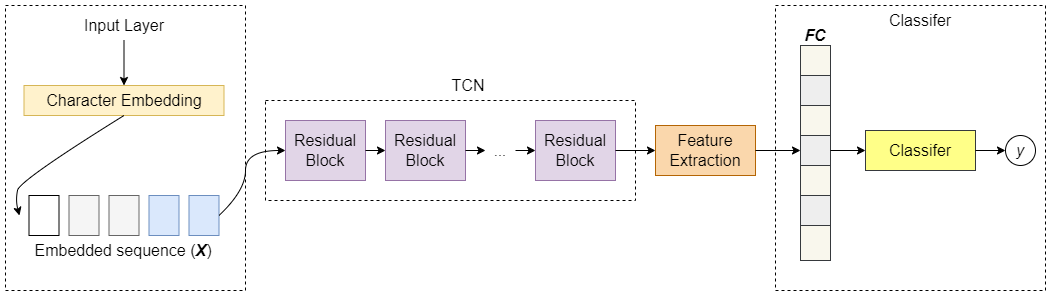

The diagram above was exported from draw.io. Its source (the exported page's mxGraphModel, read from the mxfile embedded in the PNG):
<mxGraphModel dx="1730" dy="2552" grid="1" gridSize="10" guides="1" tooltips="1" connect="1" arrows="1" fold="1" page="1" pageScale="1" pageWidth="1169" pageHeight="1654" math="0" shadow="0">
  <root>
    <mxCell id="0" />
    <mxCell id="1" parent="0" />
    <mxCell id="R8p69nmZnbPoln4qVeHn-38" value="" style="rounded=0;whiteSpace=wrap;html=1;fontSize=16;labelBackgroundColor=none;fillColor=none;dashed=1;" parent="1" vertex="1">
      <mxGeometry x="310" y="-410" width="370" height="100" as="geometry" />
    </mxCell>
    <mxCell id="R8p69nmZnbPoln4qVeHn-39" value="" style="rounded=0;whiteSpace=wrap;html=1;fontSize=15;labelBackgroundColor=none;fillColor=none;dashed=1;" parent="1" vertex="1">
      <mxGeometry x="820" y="-505" width="270" height="285" as="geometry" />
    </mxCell>
    <mxCell id="R8p69nmZnbPoln4qVeHn-11" value="" style="rounded=0;whiteSpace=wrap;html=1;fontSize=15;labelBackgroundColor=none;fillColor=none;dashed=1;" parent="1" vertex="1">
      <mxGeometry x="50" y="-505" width="240" height="285" as="geometry" />
    </mxCell>
    <mxCell id="R8p69nmZnbPoln4qVeHn-1" value="" style="rounded=0;whiteSpace=wrap;html=1;" parent="1" vertex="1">
      <mxGeometry x="73.5" y="-315" width="30" height="40" as="geometry" />
    </mxCell>
    <mxCell id="R8p69nmZnbPoln4qVeHn-2" value="" style="rounded=0;whiteSpace=wrap;html=1;fillColor=#f5f5f5;fontColor=#333333;strokeColor=#666666;" parent="1" vertex="1">
      <mxGeometry x="113.5" y="-315" width="30" height="40" as="geometry" />
    </mxCell>
    <mxCell id="R8p69nmZnbPoln4qVeHn-3" value="" style="rounded=0;whiteSpace=wrap;html=1;fillColor=#f5f5f5;fontColor=#333333;strokeColor=#666666;" parent="1" vertex="1">
      <mxGeometry x="153.5" y="-315" width="30" height="40" as="geometry" />
    </mxCell>
    <mxCell id="R8p69nmZnbPoln4qVeHn-4" value="" style="rounded=0;whiteSpace=wrap;html=1;fillColor=#dae8fc;strokeColor=#6c8ebf;" parent="1" vertex="1">
      <mxGeometry x="193.5" y="-315" width="30" height="40" as="geometry" />
    </mxCell>
    <mxCell id="R8p69nmZnbPoln4qVeHn-5" value="" style="rounded=0;whiteSpace=wrap;html=1;fillColor=#dae8fc;strokeColor=#6c8ebf;" parent="1" vertex="1">
      <mxGeometry x="233.5" y="-315" width="30" height="40" as="geometry" />
    </mxCell>
    <mxCell id="R8p69nmZnbPoln4qVeHn-6" value="Input Layer" style="text;html=1;align=center;verticalAlign=middle;whiteSpace=wrap;rounded=0;strokeColor=none;fontSize=16;" parent="1" vertex="1">
      <mxGeometry x="113.5" y="-500" width="110" height="30" as="geometry" />
    </mxCell>
    <mxCell id="R8p69nmZnbPoln4qVeHn-7" value="Character Embedding" style="text;html=1;strokeColor=#d6b656;fillColor=#fff2cc;align=center;verticalAlign=middle;whiteSpace=wrap;rounded=0;fontSize=16;" parent="1" vertex="1">
      <mxGeometry x="68.5" y="-425" width="200" height="30" as="geometry" />
    </mxCell>
    <mxCell id="R8p69nmZnbPoln4qVeHn-8" value="" style="endArrow=classic;html=1;rounded=0;fontSize=15;exitX=0.5;exitY=1;exitDx=0;exitDy=0;entryX=0.5;entryY=0;entryDx=0;entryDy=0;" parent="1" source="R8p69nmZnbPoln4qVeHn-6" target="R8p69nmZnbPoln4qVeHn-7" edge="1">
      <mxGeometry width="50" height="50" relative="1" as="geometry">
        <mxPoint x="443.5" y="-405" as="sourcePoint" />
        <mxPoint x="493.5" y="-455" as="targetPoint" />
      </mxGeometry>
    </mxCell>
    <mxCell id="R8p69nmZnbPoln4qVeHn-9" value="" style="curved=1;endArrow=classic;html=1;rounded=0;fontSize=15;exitX=0.5;exitY=1;exitDx=0;exitDy=0;" parent="1" source="R8p69nmZnbPoln4qVeHn-7" edge="1">
      <mxGeometry width="50" height="50" relative="1" as="geometry">
        <mxPoint x="443.5" y="-405" as="sourcePoint" />
        <mxPoint x="64" y="-295" as="targetPoint" />
        <Array as="points">
          <mxPoint x="64" y="-330" />
          <mxPoint x="60" y="-310" />
        </Array>
      </mxGeometry>
    </mxCell>
    <mxCell id="R8p69nmZnbPoln4qVeHn-10" value="Embedded sequence (&lt;b style=&quot;font-size: 16px;&quot;&gt;&lt;i style=&quot;font-size: 16px;&quot;&gt;X&lt;/i&gt;&lt;/b&gt;)" style="text;html=1;strokeColor=none;fillColor=none;align=center;verticalAlign=middle;whiteSpace=wrap;rounded=0;fontSize=16;" parent="1" vertex="1">
      <mxGeometry x="72.5" y="-275" width="190" height="30" as="geometry" />
    </mxCell>
    <mxCell id="R8p69nmZnbPoln4qVeHn-12" value="Residual Block" style="rounded=0;whiteSpace=wrap;html=1;labelBackgroundColor=none;fontSize=16;fillColor=#e1d5e7;strokeColor=#9673a6;" parent="1" vertex="1">
      <mxGeometry x="330" y="-390" width="80" height="60" as="geometry" />
    </mxCell>
    <mxCell id="R8p69nmZnbPoln4qVeHn-14" value="Residual Block" style="rounded=0;whiteSpace=wrap;html=1;labelBackgroundColor=none;fontSize=16;fillColor=#e1d5e7;strokeColor=#9673a6;" parent="1" vertex="1">
      <mxGeometry x="430" y="-390" width="80" height="60" as="geometry" />
    </mxCell>
    <mxCell id="R8p69nmZnbPoln4qVeHn-15" value="Residual Block" style="rounded=0;whiteSpace=wrap;html=1;labelBackgroundColor=none;fontSize=16;fillColor=#e1d5e7;strokeColor=#9673a6;" parent="1" vertex="1">
      <mxGeometry x="580" y="-390" width="80" height="60" as="geometry" />
    </mxCell>
    <mxCell id="R8p69nmZnbPoln4qVeHn-16" value="" style="endArrow=classic;html=1;rounded=0;fontSize=12;fontColor=default;exitX=1;exitY=0.5;exitDx=0;exitDy=0;entryX=0;entryY=0.5;entryDx=0;entryDy=0;" parent="1" source="R8p69nmZnbPoln4qVeHn-12" target="R8p69nmZnbPoln4qVeHn-14" edge="1">
      <mxGeometry width="50" height="50" relative="1" as="geometry">
        <mxPoint x="360" y="-340" as="sourcePoint" />
        <mxPoint x="410" y="-390" as="targetPoint" />
      </mxGeometry>
    </mxCell>
    <mxCell id="R8p69nmZnbPoln4qVeHn-17" value="..." style="text;html=1;strokeColor=none;fillColor=none;align=center;verticalAlign=middle;whiteSpace=wrap;rounded=0;labelBackgroundColor=none;fontSize=15;fontColor=default;" parent="1" vertex="1">
      <mxGeometry x="530" y="-375" width="30" height="30" as="geometry" />
    </mxCell>
    <mxCell id="R8p69nmZnbPoln4qVeHn-18" value="" style="endArrow=classic;html=1;rounded=0;fontSize=15;fontColor=default;exitX=1;exitY=0.5;exitDx=0;exitDy=0;entryX=0;entryY=0.5;entryDx=0;entryDy=0;" parent="1" source="R8p69nmZnbPoln4qVeHn-14" target="R8p69nmZnbPoln4qVeHn-17" edge="1">
      <mxGeometry width="50" height="50" relative="1" as="geometry">
        <mxPoint x="360" y="-340" as="sourcePoint" />
        <mxPoint x="410" y="-390" as="targetPoint" />
      </mxGeometry>
    </mxCell>
    <mxCell id="R8p69nmZnbPoln4qVeHn-19" value="" style="endArrow=classic;html=1;rounded=0;fontSize=15;fontColor=default;exitX=1;exitY=0.5;exitDx=0;exitDy=0;entryX=0;entryY=0.5;entryDx=0;entryDy=0;" parent="1" source="R8p69nmZnbPoln4qVeHn-17" target="R8p69nmZnbPoln4qVeHn-15" edge="1">
      <mxGeometry width="50" height="50" relative="1" as="geometry">
        <mxPoint x="610" y="-190" as="sourcePoint" />
        <mxPoint x="660" y="-240" as="targetPoint" />
      </mxGeometry>
    </mxCell>
    <mxCell id="R8p69nmZnbPoln4qVeHn-21" value="Feature Extraction" style="rounded=0;whiteSpace=wrap;html=1;labelBackgroundColor=none;fontSize=16;strokeColor=#b46504;fillColor=#fad7ac;" parent="1" vertex="1">
      <mxGeometry x="700" y="-385" width="100" height="50" as="geometry" />
    </mxCell>
    <mxCell id="R8p69nmZnbPoln4qVeHn-22" value="" style="rounded=0;whiteSpace=wrap;html=1;labelBackgroundColor=none;fontSize=15;strokeColor=#36393d;fillColor=#f9f7ed;" parent="1" vertex="1">
      <mxGeometry x="845" y="-465" width="30" height="30" as="geometry" />
    </mxCell>
    <mxCell id="R8p69nmZnbPoln4qVeHn-23" value="" style="rounded=0;whiteSpace=wrap;html=1;labelBackgroundColor=none;fontSize=15;strokeColor=#36393d;fillColor=#eeeeee;" parent="1" vertex="1">
      <mxGeometry x="845" y="-435" width="30" height="30" as="geometry" />
    </mxCell>
    <mxCell id="R8p69nmZnbPoln4qVeHn-24" value="" style="rounded=0;whiteSpace=wrap;html=1;labelBackgroundColor=none;fontSize=15;strokeColor=#36393d;fillColor=#f9f7ed;" parent="1" vertex="1">
      <mxGeometry x="845" y="-405" width="30" height="30" as="geometry" />
    </mxCell>
    <mxCell id="R8p69nmZnbPoln4qVeHn-25" value="" style="rounded=0;whiteSpace=wrap;html=1;labelBackgroundColor=none;fontSize=15;strokeColor=#36393d;fillColor=#eeeeee;" parent="1" vertex="1">
      <mxGeometry x="845" y="-375" width="30" height="30" as="geometry" />
    </mxCell>
    <mxCell id="R8p69nmZnbPoln4qVeHn-26" value="" style="rounded=0;whiteSpace=wrap;html=1;labelBackgroundColor=none;fontSize=15;strokeColor=#36393d;fillColor=#f9f7ed;" parent="1" vertex="1">
      <mxGeometry x="845" y="-345" width="30" height="30" as="geometry" />
    </mxCell>
    <mxCell id="R8p69nmZnbPoln4qVeHn-27" value="" style="rounded=0;whiteSpace=wrap;html=1;labelBackgroundColor=none;fontSize=15;strokeColor=#36393d;fillColor=#eeeeee;" parent="1" vertex="1">
      <mxGeometry x="845" y="-315" width="30" height="30" as="geometry" />
    </mxCell>
    <mxCell id="R8p69nmZnbPoln4qVeHn-28" value="" style="rounded=0;whiteSpace=wrap;html=1;labelBackgroundColor=none;fontSize=15;strokeColor=#36393d;fillColor=#f9f7ed;" parent="1" vertex="1">
      <mxGeometry x="845" y="-285" width="30" height="35" as="geometry" />
    </mxCell>
    <mxCell id="R8p69nmZnbPoln4qVeHn-30" value="" style="curved=1;endArrow=classic;html=1;rounded=0;fontSize=15;fontColor=default;exitX=1;exitY=0.5;exitDx=0;exitDy=0;entryX=0;entryY=0.5;entryDx=0;entryDy=0;" parent="1" source="R8p69nmZnbPoln4qVeHn-5" target="R8p69nmZnbPoln4qVeHn-12" edge="1">
      <mxGeometry width="50" height="50" relative="1" as="geometry">
        <mxPoint x="430" y="-330" as="sourcePoint" />
        <mxPoint x="480" y="-380" as="targetPoint" />
        <Array as="points">
          <mxPoint x="290" y="-320" />
          <mxPoint x="290" y="-360" />
        </Array>
      </mxGeometry>
    </mxCell>
    <mxCell id="R8p69nmZnbPoln4qVeHn-31" value="FC" style="text;html=1;strokeColor=none;fillColor=none;align=center;verticalAlign=middle;whiteSpace=wrap;rounded=0;labelBackgroundColor=none;fontSize=16;fontColor=default;fontStyle=3" parent="1" vertex="1">
      <mxGeometry x="830" y="-490" width="60" height="30" as="geometry" />
    </mxCell>
    <mxCell id="R8p69nmZnbPoln4qVeHn-32" value="Classifer" style="rounded=0;whiteSpace=wrap;html=1;labelBackgroundColor=none;fontSize=16;strokeColor=#36393d;fillColor=#ffff88;" parent="1" vertex="1">
      <mxGeometry x="910" y="-380" width="110" height="40" as="geometry" />
    </mxCell>
    <mxCell id="R8p69nmZnbPoln4qVeHn-33" value="" style="endArrow=classic;html=1;rounded=0;fontSize=15;fontColor=default;exitX=1;exitY=0.5;exitDx=0;exitDy=0;entryX=0;entryY=0.5;entryDx=0;entryDy=0;" parent="1" source="R8p69nmZnbPoln4qVeHn-15" target="R8p69nmZnbPoln4qVeHn-21" edge="1">
      <mxGeometry width="50" height="50" relative="1" as="geometry">
        <mxPoint x="520" y="-330" as="sourcePoint" />
        <mxPoint x="570" y="-380" as="targetPoint" />
      </mxGeometry>
    </mxCell>
    <mxCell id="R8p69nmZnbPoln4qVeHn-34" value="&lt;i style=&quot;font-size: 16px;&quot;&gt;y&lt;/i&gt;" style="ellipse;whiteSpace=wrap;html=1;aspect=fixed;labelBackgroundColor=none;fontSize=16;fontColor=default;strokeColor=default;fillColor=none;gradientColor=none;" parent="1" vertex="1">
      <mxGeometry x="1050" y="-375" width="30" height="30" as="geometry" />
    </mxCell>
    <mxCell id="R8p69nmZnbPoln4qVeHn-35" value="" style="endArrow=classic;html=1;rounded=0;fontSize=15;fontColor=default;entryX=0;entryY=0.5;entryDx=0;entryDy=0;" parent="1" source="R8p69nmZnbPoln4qVeHn-21" target="R8p69nmZnbPoln4qVeHn-25" edge="1">
      <mxGeometry width="50" height="50" relative="1" as="geometry">
        <mxPoint x="660" y="-200" as="sourcePoint" />
        <mxPoint x="830" y="-360" as="targetPoint" />
      </mxGeometry>
    </mxCell>
    <mxCell id="R8p69nmZnbPoln4qVeHn-36" value="" style="endArrow=classic;html=1;rounded=0;fontSize=15;fontColor=default;entryX=0;entryY=0.5;entryDx=0;entryDy=0;exitX=1;exitY=0.5;exitDx=0;exitDy=0;" parent="1" source="R8p69nmZnbPoln4qVeHn-25" target="R8p69nmZnbPoln4qVeHn-32" edge="1">
      <mxGeometry width="50" height="50" relative="1" as="geometry">
        <mxPoint x="890" y="-350" as="sourcePoint" />
        <mxPoint x="790" y="-390" as="targetPoint" />
      </mxGeometry>
    </mxCell>
    <mxCell id="R8p69nmZnbPoln4qVeHn-37" value="" style="endArrow=classic;html=1;rounded=0;fontSize=15;fontColor=default;exitX=1;exitY=0.5;exitDx=0;exitDy=0;entryX=0;entryY=0.5;entryDx=0;entryDy=0;" parent="1" source="R8p69nmZnbPoln4qVeHn-32" target="R8p69nmZnbPoln4qVeHn-34" edge="1">
      <mxGeometry width="50" height="50" relative="1" as="geometry">
        <mxPoint x="740" y="-340" as="sourcePoint" />
        <mxPoint x="790" y="-390" as="targetPoint" />
      </mxGeometry>
    </mxCell>
    <mxCell id="R8p69nmZnbPoln4qVeHn-40" value="TCN" style="text;html=1;strokeColor=none;fillColor=none;align=center;verticalAlign=middle;whiteSpace=wrap;rounded=0;labelBackgroundColor=none;fontSize=16;fontColor=default;" parent="1" vertex="1">
      <mxGeometry x="482.5" y="-440" width="60" height="30" as="geometry" />
    </mxCell>
    <mxCell id="R8p69nmZnbPoln4qVeHn-41" value="Classifer" style="text;html=1;strokeColor=none;fillColor=none;align=center;verticalAlign=middle;whiteSpace=wrap;rounded=0;labelBackgroundColor=none;fontSize=16;fontColor=default;" parent="1" vertex="1">
      <mxGeometry x="935" y="-505" width="60" height="30" as="geometry" />
    </mxCell>
  </root>
</mxGraphModel>